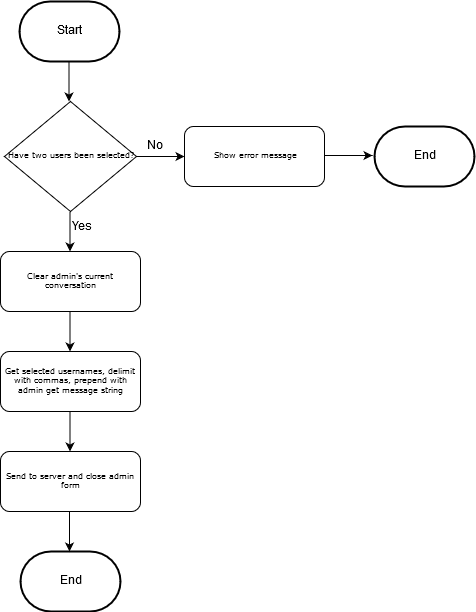

The diagram above was exported from draw.io. Its source (the exported page's mxGraphModel, read from the mxfile embedded in the PNG):
<mxGraphModel dx="672" dy="809" grid="1" gridSize="10" guides="1" tooltips="1" connect="1" arrows="1" fold="1" page="1" pageScale="1" pageWidth="827" pageHeight="1169" math="0" shadow="0">
  <root>
    <mxCell id="0" />
    <mxCell id="1" parent="0" />
    <mxCell id="_PWePNOg1YbzPw3PDo21-1" value="Clear admin's current conversation" style="rounded=1;whiteSpace=wrap;html=1;shadow=0;labelBackgroundColor=none;strokeColor=#000000;strokeWidth=1;fillColor=#ffffff;fontFamily=Verdana;fontSize=8;fontColor=#000000;align=center;" vertex="1" parent="1">
      <mxGeometry x="176" y="290" width="140" height="60" as="geometry" />
    </mxCell>
    <mxCell id="_PWePNOg1YbzPw3PDo21-2" value="Start" style="strokeWidth=2;html=1;shape=mxgraph.flowchart.terminator;whiteSpace=wrap;" vertex="1" parent="1">
      <mxGeometry x="195" y="40" width="100" height="60" as="geometry" />
    </mxCell>
    <mxCell id="_PWePNOg1YbzPw3PDo21-3" value="" style="endArrow=classic;html=1;" edge="1" parent="1">
      <mxGeometry width="50" height="50" relative="1" as="geometry">
        <mxPoint x="244.5" y="100" as="sourcePoint" />
        <mxPoint x="244.5" y="140" as="targetPoint" />
      </mxGeometry>
    </mxCell>
    <mxCell id="_PWePNOg1YbzPw3PDo21-4" value="End" style="strokeWidth=2;html=1;shape=mxgraph.flowchart.terminator;whiteSpace=wrap;" vertex="1" parent="1">
      <mxGeometry x="196" y="590" width="100" height="60" as="geometry" />
    </mxCell>
    <mxCell id="_PWePNOg1YbzPw3PDo21-5" value="Get selected usernames, delimit with commas, prepend with admin get message string" style="rounded=1;whiteSpace=wrap;html=1;shadow=0;labelBackgroundColor=none;strokeColor=#000000;strokeWidth=1;fillColor=#ffffff;fontFamily=Verdana;fontSize=8;fontColor=#000000;align=center;" vertex="1" parent="1">
      <mxGeometry x="176" y="390" width="140" height="60" as="geometry" />
    </mxCell>
    <mxCell id="_PWePNOg1YbzPw3PDo21-6" value="" style="endArrow=classic;html=1;" edge="1" parent="1">
      <mxGeometry width="50" height="50" relative="1" as="geometry">
        <mxPoint x="245.5" y="350" as="sourcePoint" />
        <mxPoint x="245.5" y="390" as="targetPoint" />
      </mxGeometry>
    </mxCell>
    <mxCell id="_PWePNOg1YbzPw3PDo21-7" value="Send to server and close admin form" style="rounded=1;whiteSpace=wrap;html=1;shadow=0;labelBackgroundColor=none;strokeColor=#000000;strokeWidth=1;fillColor=#ffffff;fontFamily=Verdana;fontSize=8;fontColor=#000000;align=center;" vertex="1" parent="1">
      <mxGeometry x="176" y="490" width="140" height="60" as="geometry" />
    </mxCell>
    <mxCell id="_PWePNOg1YbzPw3PDo21-8" value="" style="endArrow=classic;html=1;" edge="1" parent="1">
      <mxGeometry width="50" height="50" relative="1" as="geometry">
        <mxPoint x="245.5" y="450" as="sourcePoint" />
        <mxPoint x="245.5" y="490" as="targetPoint" />
      </mxGeometry>
    </mxCell>
    <mxCell id="_PWePNOg1YbzPw3PDo21-9" value="" style="endArrow=classic;html=1;" edge="1" parent="1">
      <mxGeometry width="50" height="50" relative="1" as="geometry">
        <mxPoint x="245" y="550" as="sourcePoint" />
        <mxPoint x="245" y="590" as="targetPoint" />
      </mxGeometry>
    </mxCell>
    <mxCell id="_PWePNOg1YbzPw3PDo21-10" value="Have two users been selected?" style="rhombus;whiteSpace=wrap;html=1;rounded=0;shadow=0;labelBackgroundColor=none;strokeColor=#000000;strokeWidth=1;fillColor=#ffffff;fontFamily=Verdana;fontSize=8;fontColor=#000000;align=center;" vertex="1" parent="1">
      <mxGeometry x="180" y="140" width="132" height="110" as="geometry" />
    </mxCell>
    <mxCell id="_PWePNOg1YbzPw3PDo21-11" value="" style="endArrow=classic;html=1;exitX=1;exitY=0.5;exitDx=0;exitDy=0;" edge="1" parent="1" source="_PWePNOg1YbzPw3PDo21-10">
      <mxGeometry width="50" height="50" relative="1" as="geometry">
        <mxPoint x="390" y="194.5" as="sourcePoint" />
        <mxPoint x="360" y="195" as="targetPoint" />
      </mxGeometry>
    </mxCell>
    <mxCell id="_PWePNOg1YbzPw3PDo21-12" value="Show error message" style="rounded=1;whiteSpace=wrap;html=1;shadow=0;labelBackgroundColor=none;strokeColor=#000000;strokeWidth=1;fillColor=#ffffff;fontFamily=Verdana;fontSize=8;fontColor=#000000;align=center;" vertex="1" parent="1">
      <mxGeometry x="360" y="165" width="140" height="60" as="geometry" />
    </mxCell>
    <mxCell id="_PWePNOg1YbzPw3PDo21-13" value="" style="endArrow=classic;html=1;exitX=1;exitY=0.5;exitDx=0;exitDy=0;" edge="1" parent="1">
      <mxGeometry width="50" height="50" relative="1" as="geometry">
        <mxPoint x="500" y="194" as="sourcePoint" />
        <mxPoint x="548" y="194" as="targetPoint" />
      </mxGeometry>
    </mxCell>
    <mxCell id="_PWePNOg1YbzPw3PDo21-14" value="End" style="strokeWidth=2;html=1;shape=mxgraph.flowchart.terminator;whiteSpace=wrap;" vertex="1" parent="1">
      <mxGeometry x="550" y="165" width="100" height="60" as="geometry" />
    </mxCell>
    <mxCell id="_PWePNOg1YbzPw3PDo21-15" value="No" style="text;html=1;resizable=0;points=[];autosize=1;align=left;verticalAlign=top;spacingTop=-4;" vertex="1" parent="1">
      <mxGeometry x="321" y="176" width="30" height="20" as="geometry" />
    </mxCell>
    <mxCell id="_PWePNOg1YbzPw3PDo21-16" value="" style="endArrow=classic;html=1;" edge="1" parent="1">
      <mxGeometry width="50" height="50" relative="1" as="geometry">
        <mxPoint x="245.5" y="250" as="sourcePoint" />
        <mxPoint x="245.5" y="290" as="targetPoint" />
      </mxGeometry>
    </mxCell>
    <mxCell id="_PWePNOg1YbzPw3PDo21-17" value="Yes" style="text;html=1;resizable=0;points=[];autosize=1;align=left;verticalAlign=top;spacingTop=-4;" vertex="1" parent="1">
      <mxGeometry x="246" y="257" width="40" height="20" as="geometry" />
    </mxCell>
  </root>
</mxGraphModel>